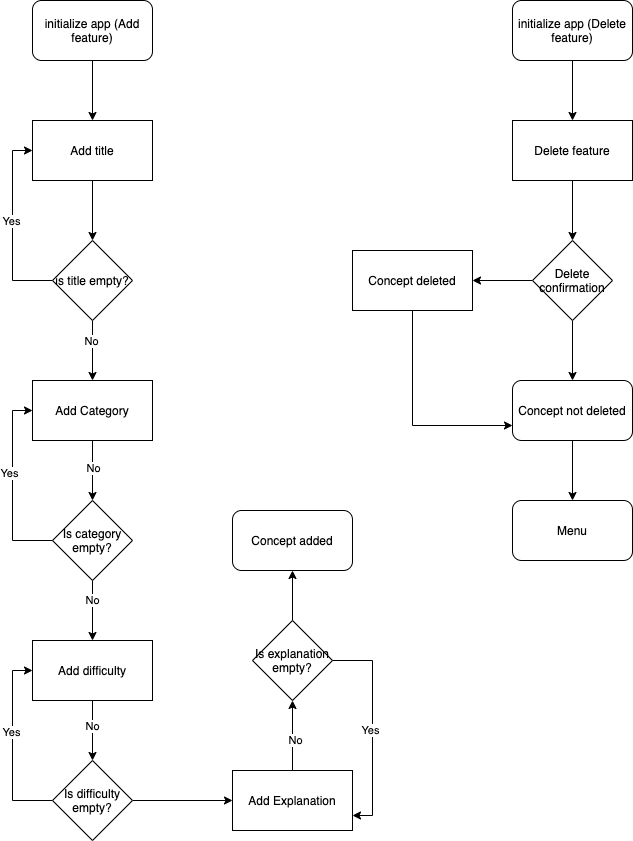

The diagram above was exported from draw.io. Its source (the exported page's mxGraphModel, read from the mxfile embedded in the PNG):
<mxGraphModel dx="936" dy="548" grid="1" gridSize="10" guides="1" tooltips="1" connect="1" arrows="1" fold="1" page="1" pageScale="1" pageWidth="827" pageHeight="1169" math="0" shadow="0">
  <root>
    <mxCell id="0" />
    <mxCell id="1" parent="0" />
    <mxCell id="Cy9uCo9Rcuke75B1treu-8" value="" style="edgeStyle=orthogonalEdgeStyle;rounded=0;orthogonalLoop=1;jettySize=auto;html=1;" edge="1" parent="1" source="Cy9uCo9Rcuke75B1treu-1" target="Cy9uCo9Rcuke75B1treu-4">
      <mxGeometry relative="1" as="geometry" />
    </mxCell>
    <mxCell id="Cy9uCo9Rcuke75B1treu-1" value="initialize app (Add feature)" style="rounded=1;whiteSpace=wrap;html=1;" vertex="1" parent="1">
      <mxGeometry x="60" y="30" width="120" height="60" as="geometry" />
    </mxCell>
    <mxCell id="Cy9uCo9Rcuke75B1treu-6" value="" style="edgeStyle=orthogonalEdgeStyle;rounded=0;orthogonalLoop=1;jettySize=auto;html=1;" edge="1" parent="1" source="Cy9uCo9Rcuke75B1treu-4" target="Cy9uCo9Rcuke75B1treu-5">
      <mxGeometry relative="1" as="geometry" />
    </mxCell>
    <mxCell id="Cy9uCo9Rcuke75B1treu-4" value="Add title" style="rounded=0;whiteSpace=wrap;html=1;" vertex="1" parent="1">
      <mxGeometry x="60" y="150" width="120" height="60" as="geometry" />
    </mxCell>
    <mxCell id="Cy9uCo9Rcuke75B1treu-9" style="edgeStyle=orthogonalEdgeStyle;rounded=0;orthogonalLoop=1;jettySize=auto;html=1;entryX=0;entryY=0.5;entryDx=0;entryDy=0;" edge="1" parent="1" source="Cy9uCo9Rcuke75B1treu-5" target="Cy9uCo9Rcuke75B1treu-4">
      <mxGeometry relative="1" as="geometry">
        <mxPoint x="40" y="180" as="targetPoint" />
        <Array as="points">
          <mxPoint x="40" y="310" />
          <mxPoint x="40" y="180" />
        </Array>
      </mxGeometry>
    </mxCell>
    <mxCell id="Cy9uCo9Rcuke75B1treu-10" value="Yes" style="edgeLabel;html=1;align=center;verticalAlign=middle;resizable=0;points=[];" vertex="1" connectable="0" parent="Cy9uCo9Rcuke75B1treu-9">
      <mxGeometry x="0.0526" y="2" relative="1" as="geometry">
        <mxPoint as="offset" />
      </mxGeometry>
    </mxCell>
    <mxCell id="Cy9uCo9Rcuke75B1treu-12" value="" style="edgeStyle=orthogonalEdgeStyle;rounded=0;orthogonalLoop=1;jettySize=auto;html=1;" edge="1" parent="1" source="Cy9uCo9Rcuke75B1treu-5" target="Cy9uCo9Rcuke75B1treu-11">
      <mxGeometry relative="1" as="geometry" />
    </mxCell>
    <mxCell id="Cy9uCo9Rcuke75B1treu-17" value="No" style="edgeLabel;html=1;align=center;verticalAlign=middle;resizable=0;points=[];" vertex="1" connectable="0" parent="Cy9uCo9Rcuke75B1treu-12">
      <mxGeometry x="-0.3333" y="-2" relative="1" as="geometry">
        <mxPoint as="offset" />
      </mxGeometry>
    </mxCell>
    <mxCell id="Cy9uCo9Rcuke75B1treu-5" value="is title empty?" style="rhombus;whiteSpace=wrap;html=1;rounded=0;" vertex="1" parent="1">
      <mxGeometry x="80" y="270" width="80" height="80" as="geometry" />
    </mxCell>
    <mxCell id="Cy9uCo9Rcuke75B1treu-14" value="" style="edgeStyle=orthogonalEdgeStyle;rounded=0;orthogonalLoop=1;jettySize=auto;html=1;" edge="1" parent="1" source="Cy9uCo9Rcuke75B1treu-11" target="Cy9uCo9Rcuke75B1treu-13">
      <mxGeometry relative="1" as="geometry" />
    </mxCell>
    <mxCell id="Cy9uCo9Rcuke75B1treu-18" value="No" style="edgeLabel;html=1;align=center;verticalAlign=middle;resizable=0;points=[];" vertex="1" connectable="0" parent="Cy9uCo9Rcuke75B1treu-14">
      <mxGeometry x="-0.1" relative="1" as="geometry">
        <mxPoint as="offset" />
      </mxGeometry>
    </mxCell>
    <mxCell id="Cy9uCo9Rcuke75B1treu-11" value="Add Category" style="whiteSpace=wrap;html=1;rounded=0;" vertex="1" parent="1">
      <mxGeometry x="60" y="410" width="120" height="60" as="geometry" />
    </mxCell>
    <mxCell id="Cy9uCo9Rcuke75B1treu-15" style="edgeStyle=orthogonalEdgeStyle;rounded=0;orthogonalLoop=1;jettySize=auto;html=1;entryX=0;entryY=0.5;entryDx=0;entryDy=0;" edge="1" parent="1" source="Cy9uCo9Rcuke75B1treu-13" target="Cy9uCo9Rcuke75B1treu-11">
      <mxGeometry relative="1" as="geometry">
        <Array as="points">
          <mxPoint x="40" y="570" />
          <mxPoint x="40" y="440" />
        </Array>
      </mxGeometry>
    </mxCell>
    <mxCell id="Cy9uCo9Rcuke75B1treu-16" value="Yes" style="edgeLabel;html=1;align=center;verticalAlign=middle;resizable=0;points=[];" vertex="1" connectable="0" parent="Cy9uCo9Rcuke75B1treu-15">
      <mxGeometry x="0.1368" y="4" relative="1" as="geometry">
        <mxPoint as="offset" />
      </mxGeometry>
    </mxCell>
    <mxCell id="Cy9uCo9Rcuke75B1treu-20" value="" style="edgeStyle=orthogonalEdgeStyle;rounded=0;orthogonalLoop=1;jettySize=auto;html=1;" edge="1" parent="1" source="Cy9uCo9Rcuke75B1treu-13" target="Cy9uCo9Rcuke75B1treu-19">
      <mxGeometry relative="1" as="geometry" />
    </mxCell>
    <mxCell id="Cy9uCo9Rcuke75B1treu-25" value="No" style="edgeLabel;html=1;align=center;verticalAlign=middle;resizable=0;points=[];" vertex="1" connectable="0" parent="Cy9uCo9Rcuke75B1treu-20">
      <mxGeometry x="-0.3667" y="-1" relative="1" as="geometry">
        <mxPoint as="offset" />
      </mxGeometry>
    </mxCell>
    <mxCell id="Cy9uCo9Rcuke75B1treu-13" value="Is category empty?" style="rhombus;whiteSpace=wrap;html=1;rounded=0;" vertex="1" parent="1">
      <mxGeometry x="80" y="530" width="80" height="80" as="geometry" />
    </mxCell>
    <mxCell id="Cy9uCo9Rcuke75B1treu-22" value="" style="edgeStyle=orthogonalEdgeStyle;rounded=0;orthogonalLoop=1;jettySize=auto;html=1;" edge="1" parent="1" source="Cy9uCo9Rcuke75B1treu-19" target="Cy9uCo9Rcuke75B1treu-21">
      <mxGeometry relative="1" as="geometry" />
    </mxCell>
    <mxCell id="Cy9uCo9Rcuke75B1treu-26" value="No" style="edgeLabel;html=1;align=center;verticalAlign=middle;resizable=0;points=[];" vertex="1" connectable="0" parent="Cy9uCo9Rcuke75B1treu-22">
      <mxGeometry x="-0.1667" y="-1" relative="1" as="geometry">
        <mxPoint as="offset" />
      </mxGeometry>
    </mxCell>
    <mxCell id="Cy9uCo9Rcuke75B1treu-19" value="Add difficulty" style="whiteSpace=wrap;html=1;rounded=0;" vertex="1" parent="1">
      <mxGeometry x="60" y="670" width="120" height="60" as="geometry" />
    </mxCell>
    <mxCell id="Cy9uCo9Rcuke75B1treu-23" style="edgeStyle=orthogonalEdgeStyle;rounded=0;orthogonalLoop=1;jettySize=auto;html=1;entryX=0;entryY=0.5;entryDx=0;entryDy=0;" edge="1" parent="1" source="Cy9uCo9Rcuke75B1treu-21" target="Cy9uCo9Rcuke75B1treu-19">
      <mxGeometry relative="1" as="geometry">
        <Array as="points">
          <mxPoint x="40" y="830" />
          <mxPoint x="40" y="700" />
        </Array>
      </mxGeometry>
    </mxCell>
    <mxCell id="Cy9uCo9Rcuke75B1treu-24" value="Yes" style="edgeLabel;html=1;align=center;verticalAlign=middle;resizable=0;points=[];" vertex="1" connectable="0" parent="Cy9uCo9Rcuke75B1treu-23">
      <mxGeometry x="0.1474" y="2" relative="1" as="geometry">
        <mxPoint as="offset" />
      </mxGeometry>
    </mxCell>
    <mxCell id="Cy9uCo9Rcuke75B1treu-28" value="" style="edgeStyle=orthogonalEdgeStyle;rounded=0;orthogonalLoop=1;jettySize=auto;html=1;" edge="1" parent="1" source="Cy9uCo9Rcuke75B1treu-21" target="Cy9uCo9Rcuke75B1treu-27">
      <mxGeometry relative="1" as="geometry" />
    </mxCell>
    <mxCell id="Cy9uCo9Rcuke75B1treu-21" value="Is difficulty empty?" style="rhombus;whiteSpace=wrap;html=1;rounded=0;" vertex="1" parent="1">
      <mxGeometry x="80" y="790" width="80" height="80" as="geometry" />
    </mxCell>
    <mxCell id="Cy9uCo9Rcuke75B1treu-30" value="" style="edgeStyle=orthogonalEdgeStyle;rounded=0;orthogonalLoop=1;jettySize=auto;html=1;" edge="1" parent="1" source="Cy9uCo9Rcuke75B1treu-27" target="Cy9uCo9Rcuke75B1treu-29">
      <mxGeometry relative="1" as="geometry" />
    </mxCell>
    <mxCell id="Cy9uCo9Rcuke75B1treu-32" value="No" style="edgeLabel;html=1;align=center;verticalAlign=middle;resizable=0;points=[];" vertex="1" connectable="0" parent="Cy9uCo9Rcuke75B1treu-30">
      <mxGeometry x="-0.1143" y="-2" relative="1" as="geometry">
        <mxPoint as="offset" />
      </mxGeometry>
    </mxCell>
    <mxCell id="Cy9uCo9Rcuke75B1treu-27" value="Add Explanation" style="whiteSpace=wrap;html=1;rounded=0;" vertex="1" parent="1">
      <mxGeometry x="260" y="800" width="120" height="60" as="geometry" />
    </mxCell>
    <mxCell id="Cy9uCo9Rcuke75B1treu-31" style="edgeStyle=orthogonalEdgeStyle;rounded=0;orthogonalLoop=1;jettySize=auto;html=1;entryX=1;entryY=0.75;entryDx=0;entryDy=0;" edge="1" parent="1" source="Cy9uCo9Rcuke75B1treu-29" target="Cy9uCo9Rcuke75B1treu-27">
      <mxGeometry relative="1" as="geometry">
        <Array as="points">
          <mxPoint x="400" y="690" />
          <mxPoint x="400" y="845" />
        </Array>
      </mxGeometry>
    </mxCell>
    <mxCell id="Cy9uCo9Rcuke75B1treu-33" value="Yes" style="edgeLabel;html=1;align=center;verticalAlign=middle;resizable=0;points=[];" vertex="1" connectable="0" parent="Cy9uCo9Rcuke75B1treu-31">
      <mxGeometry x="0.014" y="-3" relative="1" as="geometry">
        <mxPoint as="offset" />
      </mxGeometry>
    </mxCell>
    <mxCell id="Cy9uCo9Rcuke75B1treu-35" value="" style="edgeStyle=orthogonalEdgeStyle;rounded=0;orthogonalLoop=1;jettySize=auto;html=1;" edge="1" parent="1" source="Cy9uCo9Rcuke75B1treu-29">
      <mxGeometry relative="1" as="geometry">
        <mxPoint x="320" y="600" as="targetPoint" />
      </mxGeometry>
    </mxCell>
    <mxCell id="Cy9uCo9Rcuke75B1treu-29" value="Is explanation empty?" style="rhombus;whiteSpace=wrap;html=1;rounded=0;" vertex="1" parent="1">
      <mxGeometry x="280" y="650" width="80" height="80" as="geometry" />
    </mxCell>
    <mxCell id="Cy9uCo9Rcuke75B1treu-36" value="Concept added" style="rounded=1;whiteSpace=wrap;html=1;" vertex="1" parent="1">
      <mxGeometry x="260" y="540" width="120" height="60" as="geometry" />
    </mxCell>
    <mxCell id="Cy9uCo9Rcuke75B1treu-71" value="" style="edgeStyle=orthogonalEdgeStyle;rounded=0;orthogonalLoop=1;jettySize=auto;html=1;" edge="1" parent="1" source="Cy9uCo9Rcuke75B1treu-72" target="Cy9uCo9Rcuke75B1treu-73">
      <mxGeometry relative="1" as="geometry" />
    </mxCell>
    <mxCell id="Cy9uCo9Rcuke75B1treu-72" value="initialize app (Delete feature)" style="rounded=1;whiteSpace=wrap;html=1;" vertex="1" parent="1">
      <mxGeometry x="540" y="30" width="120" height="60" as="geometry" />
    </mxCell>
    <mxCell id="Cy9uCo9Rcuke75B1treu-75" value="" style="edgeStyle=orthogonalEdgeStyle;rounded=0;orthogonalLoop=1;jettySize=auto;html=1;" edge="1" parent="1" source="Cy9uCo9Rcuke75B1treu-73" target="Cy9uCo9Rcuke75B1treu-74">
      <mxGeometry relative="1" as="geometry" />
    </mxCell>
    <mxCell id="Cy9uCo9Rcuke75B1treu-73" value="Delete feature" style="rounded=0;whiteSpace=wrap;html=1;" vertex="1" parent="1">
      <mxGeometry x="540" y="150" width="120" height="60" as="geometry" />
    </mxCell>
    <mxCell id="Cy9uCo9Rcuke75B1treu-77" value="" style="edgeStyle=orthogonalEdgeStyle;rounded=0;orthogonalLoop=1;jettySize=auto;html=1;entryX=0.5;entryY=0;entryDx=0;entryDy=0;" edge="1" parent="1" source="Cy9uCo9Rcuke75B1treu-74" target="Cy9uCo9Rcuke75B1treu-78">
      <mxGeometry relative="1" as="geometry">
        <mxPoint x="600" y="390" as="targetPoint" />
        <Array as="points" />
      </mxGeometry>
    </mxCell>
    <mxCell id="Cy9uCo9Rcuke75B1treu-80" value="" style="edgeStyle=orthogonalEdgeStyle;rounded=0;orthogonalLoop=1;jettySize=auto;html=1;" edge="1" parent="1" source="Cy9uCo9Rcuke75B1treu-74" target="Cy9uCo9Rcuke75B1treu-79">
      <mxGeometry relative="1" as="geometry" />
    </mxCell>
    <mxCell id="Cy9uCo9Rcuke75B1treu-74" value="Delete confirmation" style="rhombus;whiteSpace=wrap;html=1;rounded=0;" vertex="1" parent="1">
      <mxGeometry x="560" y="270" width="80" height="80" as="geometry" />
    </mxCell>
    <mxCell id="Cy9uCo9Rcuke75B1treu-83" value="" style="edgeStyle=orthogonalEdgeStyle;rounded=0;orthogonalLoop=1;jettySize=auto;html=1;" edge="1" parent="1" source="Cy9uCo9Rcuke75B1treu-78" target="Cy9uCo9Rcuke75B1treu-82">
      <mxGeometry relative="1" as="geometry" />
    </mxCell>
    <mxCell id="Cy9uCo9Rcuke75B1treu-78" value="Concept not deleted" style="rounded=1;whiteSpace=wrap;html=1;" vertex="1" parent="1">
      <mxGeometry x="540" y="410" width="120" height="60" as="geometry" />
    </mxCell>
    <mxCell id="Cy9uCo9Rcuke75B1treu-81" style="edgeStyle=orthogonalEdgeStyle;rounded=0;orthogonalLoop=1;jettySize=auto;html=1;entryX=0;entryY=0.75;entryDx=0;entryDy=0;" edge="1" parent="1" source="Cy9uCo9Rcuke75B1treu-79" target="Cy9uCo9Rcuke75B1treu-78">
      <mxGeometry relative="1" as="geometry">
        <Array as="points">
          <mxPoint x="440" y="455" />
        </Array>
      </mxGeometry>
    </mxCell>
    <mxCell id="Cy9uCo9Rcuke75B1treu-79" value="Concept deleted" style="whiteSpace=wrap;html=1;rounded=0;" vertex="1" parent="1">
      <mxGeometry x="380" y="280" width="120" height="60" as="geometry" />
    </mxCell>
    <mxCell id="Cy9uCo9Rcuke75B1treu-82" value="Menu" style="whiteSpace=wrap;html=1;rounded=1;" vertex="1" parent="1">
      <mxGeometry x="540" y="530" width="120" height="60" as="geometry" />
    </mxCell>
  </root>
</mxGraphModel>